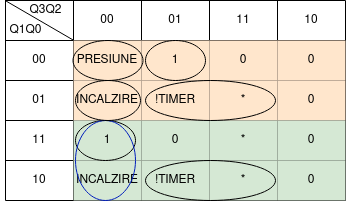

The diagram above was exported from draw.io. Its source (the exported page's mxGraphModel, read from the mxfile embedded in the PNG):
<mxGraphModel dx="868" dy="484" grid="1" gridSize="10" guides="1" tooltips="1" connect="1" arrows="1" fold="1" page="1" pageScale="1" pageWidth="827" pageHeight="1169" math="0" shadow="0">
  <root>
    <mxCell id="0" />
    <mxCell id="1" parent="0" />
    <mxCell id="VpzBe1MpziRyCnA56lvc-14" value="" style="shape=table;html=1;whiteSpace=wrap;startSize=0;container=1;collapsible=0;childLayout=tableLayout;" parent="1" vertex="1">
      <mxGeometry x="320" y="220" width="340" height="200" as="geometry" />
    </mxCell>
    <mxCell id="VpzBe1MpziRyCnA56lvc-15" value="" style="shape=tableRow;horizontal=0;startSize=0;swimlaneHead=0;swimlaneBody=0;top=0;left=0;bottom=0;right=0;collapsible=0;dropTarget=0;fillColor=none;points=[[0,0.5],[1,0.5]];portConstraint=eastwest;" parent="VpzBe1MpziRyCnA56lvc-14" vertex="1">
      <mxGeometry width="340" height="40" as="geometry" />
    </mxCell>
    <mxCell id="VpzBe1MpziRyCnA56lvc-16" value="&lt;div&gt;&lt;br&gt;&lt;/div&gt;&lt;div&gt;&lt;br&gt;&lt;/div&gt;&lt;div&gt;&lt;br&gt;&lt;/div&gt;&lt;div&gt;&lt;br&gt;&lt;/div&gt;&lt;div&gt;&lt;br&gt;&lt;/div&gt;&lt;div&gt;&lt;br&gt;&lt;/div&gt;" style="shape=partialRectangle;html=1;whiteSpace=wrap;connectable=0;fillColor=none;top=0;left=0;bottom=0;right=0;overflow=hidden;" parent="VpzBe1MpziRyCnA56lvc-15" vertex="1">
      <mxGeometry width="68" height="40" as="geometry">
        <mxRectangle width="68" height="40" as="alternateBounds" />
      </mxGeometry>
    </mxCell>
    <mxCell id="VpzBe1MpziRyCnA56lvc-17" value="&lt;div&gt;00&lt;/div&gt;" style="shape=partialRectangle;html=1;whiteSpace=wrap;connectable=0;fillColor=none;top=0;left=0;bottom=0;right=0;overflow=hidden;" parent="VpzBe1MpziRyCnA56lvc-15" vertex="1">
      <mxGeometry x="68" width="68" height="40" as="geometry">
        <mxRectangle width="68" height="40" as="alternateBounds" />
      </mxGeometry>
    </mxCell>
    <mxCell id="VpzBe1MpziRyCnA56lvc-27" value="01" style="shape=partialRectangle;html=1;whiteSpace=wrap;connectable=0;fillColor=none;top=0;left=0;bottom=0;right=0;overflow=hidden;" parent="VpzBe1MpziRyCnA56lvc-15" vertex="1">
      <mxGeometry x="136" width="68" height="40" as="geometry">
        <mxRectangle width="68" height="40" as="alternateBounds" />
      </mxGeometry>
    </mxCell>
    <mxCell id="VpzBe1MpziRyCnA56lvc-30" value="11" style="shape=partialRectangle;html=1;whiteSpace=wrap;connectable=0;fillColor=none;top=0;left=0;bottom=0;right=0;overflow=hidden;" parent="VpzBe1MpziRyCnA56lvc-15" vertex="1">
      <mxGeometry x="204" width="68" height="40" as="geometry">
        <mxRectangle width="68" height="40" as="alternateBounds" />
      </mxGeometry>
    </mxCell>
    <mxCell id="VpzBe1MpziRyCnA56lvc-18" value="10" style="shape=partialRectangle;html=1;whiteSpace=wrap;connectable=0;fillColor=none;top=0;left=0;bottom=0;right=0;overflow=hidden;" parent="VpzBe1MpziRyCnA56lvc-15" vertex="1">
      <mxGeometry x="272" width="68" height="40" as="geometry">
        <mxRectangle width="68" height="40" as="alternateBounds" />
      </mxGeometry>
    </mxCell>
    <mxCell id="VpzBe1MpziRyCnA56lvc-19" value="" style="shape=tableRow;horizontal=0;startSize=0;swimlaneHead=0;swimlaneBody=0;top=0;left=0;bottom=0;right=0;collapsible=0;dropTarget=0;fillColor=none;points=[[0,0.5],[1,0.5]];portConstraint=eastwest;" parent="VpzBe1MpziRyCnA56lvc-14" vertex="1">
      <mxGeometry y="40" width="340" height="40" as="geometry" />
    </mxCell>
    <mxCell id="VpzBe1MpziRyCnA56lvc-20" value="00" style="shape=partialRectangle;html=1;whiteSpace=wrap;connectable=0;fillColor=none;top=0;left=0;bottom=0;right=0;overflow=hidden;" parent="VpzBe1MpziRyCnA56lvc-19" vertex="1">
      <mxGeometry width="68" height="40" as="geometry">
        <mxRectangle width="68" height="40" as="alternateBounds" />
      </mxGeometry>
    </mxCell>
    <mxCell id="VpzBe1MpziRyCnA56lvc-21" value="PRESIUNE" style="shape=partialRectangle;html=1;whiteSpace=wrap;connectable=0;fillColor=#ffe6cc;top=0;left=0;bottom=0;right=0;overflow=hidden;strokeColor=#d79b00;" parent="VpzBe1MpziRyCnA56lvc-19" vertex="1">
      <mxGeometry x="68" width="68" height="40" as="geometry">
        <mxRectangle width="68" height="40" as="alternateBounds" />
      </mxGeometry>
    </mxCell>
    <mxCell id="VpzBe1MpziRyCnA56lvc-28" value="1" style="shape=partialRectangle;html=1;whiteSpace=wrap;connectable=0;fillColor=#ffe6cc;top=0;left=0;bottom=0;right=0;overflow=hidden;strokeColor=#d79b00;" parent="VpzBe1MpziRyCnA56lvc-19" vertex="1">
      <mxGeometry x="136" width="68" height="40" as="geometry">
        <mxRectangle width="68" height="40" as="alternateBounds" />
      </mxGeometry>
    </mxCell>
    <mxCell id="VpzBe1MpziRyCnA56lvc-31" value="0" style="shape=partialRectangle;html=1;whiteSpace=wrap;connectable=0;fillColor=#ffe6cc;top=0;left=0;bottom=0;right=0;overflow=hidden;strokeColor=#d79b00;" parent="VpzBe1MpziRyCnA56lvc-19" vertex="1">
      <mxGeometry x="204" width="68" height="40" as="geometry">
        <mxRectangle width="68" height="40" as="alternateBounds" />
      </mxGeometry>
    </mxCell>
    <mxCell id="VpzBe1MpziRyCnA56lvc-22" value="0" style="shape=partialRectangle;html=1;whiteSpace=wrap;connectable=0;fillColor=#ffe6cc;top=0;left=0;bottom=0;right=0;overflow=hidden;strokeColor=#d79b00;" parent="VpzBe1MpziRyCnA56lvc-19" vertex="1">
      <mxGeometry x="272" width="68" height="40" as="geometry">
        <mxRectangle width="68" height="40" as="alternateBounds" />
      </mxGeometry>
    </mxCell>
    <mxCell id="VpzBe1MpziRyCnA56lvc-23" value="" style="shape=tableRow;horizontal=0;startSize=0;swimlaneHead=0;swimlaneBody=0;top=0;left=0;bottom=0;right=0;collapsible=0;dropTarget=0;fillColor=none;points=[[0,0.5],[1,0.5]];portConstraint=eastwest;" parent="VpzBe1MpziRyCnA56lvc-14" vertex="1">
      <mxGeometry y="80" width="340" height="40" as="geometry" />
    </mxCell>
    <mxCell id="VpzBe1MpziRyCnA56lvc-24" value="01" style="shape=partialRectangle;html=1;whiteSpace=wrap;connectable=0;fillColor=none;top=0;left=0;bottom=0;right=0;overflow=hidden;" parent="VpzBe1MpziRyCnA56lvc-23" vertex="1">
      <mxGeometry width="68" height="40" as="geometry">
        <mxRectangle width="68" height="40" as="alternateBounds" />
      </mxGeometry>
    </mxCell>
    <mxCell id="VpzBe1MpziRyCnA56lvc-25" value="INCALZIRE" style="shape=partialRectangle;html=1;whiteSpace=wrap;connectable=0;fillColor=#ffe6cc;top=0;left=0;bottom=0;right=0;overflow=hidden;strokeColor=#d79b00;" parent="VpzBe1MpziRyCnA56lvc-23" vertex="1">
      <mxGeometry x="68" width="68" height="40" as="geometry">
        <mxRectangle width="68" height="40" as="alternateBounds" />
      </mxGeometry>
    </mxCell>
    <mxCell id="VpzBe1MpziRyCnA56lvc-29" value="!TIMER" style="shape=partialRectangle;html=1;whiteSpace=wrap;connectable=0;fillColor=#ffe6cc;top=0;left=0;bottom=0;right=0;overflow=hidden;pointerEvents=1;strokeColor=#d79b00;" parent="VpzBe1MpziRyCnA56lvc-23" vertex="1">
      <mxGeometry x="136" width="68" height="40" as="geometry">
        <mxRectangle width="68" height="40" as="alternateBounds" />
      </mxGeometry>
    </mxCell>
    <mxCell id="VpzBe1MpziRyCnA56lvc-32" value="*" style="shape=partialRectangle;html=1;whiteSpace=wrap;connectable=0;fillColor=#ffe6cc;top=0;left=0;bottom=0;right=0;overflow=hidden;pointerEvents=1;strokeColor=#d79b00;" parent="VpzBe1MpziRyCnA56lvc-23" vertex="1">
      <mxGeometry x="204" width="68" height="40" as="geometry">
        <mxRectangle width="68" height="40" as="alternateBounds" />
      </mxGeometry>
    </mxCell>
    <mxCell id="VpzBe1MpziRyCnA56lvc-26" value="0" style="shape=partialRectangle;html=1;whiteSpace=wrap;connectable=0;fillColor=#ffe6cc;top=0;left=0;bottom=0;right=0;overflow=hidden;pointerEvents=1;strokeColor=#d79b00;" parent="VpzBe1MpziRyCnA56lvc-23" vertex="1">
      <mxGeometry x="272" width="68" height="40" as="geometry">
        <mxRectangle width="68" height="40" as="alternateBounds" />
      </mxGeometry>
    </mxCell>
    <mxCell id="VpzBe1MpziRyCnA56lvc-36" style="shape=tableRow;horizontal=0;startSize=0;swimlaneHead=0;swimlaneBody=0;top=0;left=0;bottom=0;right=0;collapsible=0;dropTarget=0;fillColor=none;points=[[0,0.5],[1,0.5]];portConstraint=eastwest;" parent="VpzBe1MpziRyCnA56lvc-14" vertex="1">
      <mxGeometry y="120" width="340" height="40" as="geometry" />
    </mxCell>
    <mxCell id="VpzBe1MpziRyCnA56lvc-37" value="11" style="shape=partialRectangle;html=1;whiteSpace=wrap;connectable=0;fillColor=none;top=0;left=0;bottom=0;right=0;overflow=hidden;" parent="VpzBe1MpziRyCnA56lvc-36" vertex="1">
      <mxGeometry width="68" height="40" as="geometry">
        <mxRectangle width="68" height="40" as="alternateBounds" />
      </mxGeometry>
    </mxCell>
    <mxCell id="VpzBe1MpziRyCnA56lvc-38" value="1" style="shape=partialRectangle;html=1;whiteSpace=wrap;connectable=0;fillColor=#d5e8d4;top=0;left=0;bottom=0;right=0;overflow=hidden;strokeColor=#82b366;" parent="VpzBe1MpziRyCnA56lvc-36" vertex="1">
      <mxGeometry x="68" width="68" height="40" as="geometry">
        <mxRectangle width="68" height="40" as="alternateBounds" />
      </mxGeometry>
    </mxCell>
    <mxCell id="VpzBe1MpziRyCnA56lvc-39" value="0" style="shape=partialRectangle;html=1;whiteSpace=wrap;connectable=0;fillColor=#d5e8d4;top=0;left=0;bottom=0;right=0;overflow=hidden;pointerEvents=1;strokeColor=#82b366;" parent="VpzBe1MpziRyCnA56lvc-36" vertex="1">
      <mxGeometry x="136" width="68" height="40" as="geometry">
        <mxRectangle width="68" height="40" as="alternateBounds" />
      </mxGeometry>
    </mxCell>
    <mxCell id="VpzBe1MpziRyCnA56lvc-40" value="*" style="shape=partialRectangle;html=1;whiteSpace=wrap;connectable=0;fillColor=#d5e8d4;top=0;left=0;bottom=0;right=0;overflow=hidden;pointerEvents=1;strokeColor=#82b366;" parent="VpzBe1MpziRyCnA56lvc-36" vertex="1">
      <mxGeometry x="204" width="68" height="40" as="geometry">
        <mxRectangle width="68" height="40" as="alternateBounds" />
      </mxGeometry>
    </mxCell>
    <mxCell id="VpzBe1MpziRyCnA56lvc-41" value="0" style="shape=partialRectangle;html=1;whiteSpace=wrap;connectable=0;fillColor=#d5e8d4;top=0;left=0;bottom=0;right=0;overflow=hidden;pointerEvents=1;strokeColor=#82b366;" parent="VpzBe1MpziRyCnA56lvc-36" vertex="1">
      <mxGeometry x="272" width="68" height="40" as="geometry">
        <mxRectangle width="68" height="40" as="alternateBounds" />
      </mxGeometry>
    </mxCell>
    <mxCell id="VpzBe1MpziRyCnA56lvc-42" style="shape=tableRow;horizontal=0;startSize=0;swimlaneHead=0;swimlaneBody=0;top=0;left=0;bottom=0;right=0;collapsible=0;dropTarget=0;fillColor=none;points=[[0,0.5],[1,0.5]];portConstraint=eastwest;" parent="VpzBe1MpziRyCnA56lvc-14" vertex="1">
      <mxGeometry y="160" width="340" height="40" as="geometry" />
    </mxCell>
    <mxCell id="VpzBe1MpziRyCnA56lvc-43" value="10" style="shape=partialRectangle;html=1;whiteSpace=wrap;connectable=0;fillColor=none;top=0;left=0;bottom=0;right=0;overflow=hidden;" parent="VpzBe1MpziRyCnA56lvc-42" vertex="1">
      <mxGeometry width="68" height="40" as="geometry">
        <mxRectangle width="68" height="40" as="alternateBounds" />
      </mxGeometry>
    </mxCell>
    <mxCell id="VpzBe1MpziRyCnA56lvc-44" value="INCALZIRE" style="shape=partialRectangle;html=1;whiteSpace=wrap;connectable=0;fillColor=#d5e8d4;top=0;left=0;bottom=0;right=0;overflow=hidden;strokeColor=#82b366;" parent="VpzBe1MpziRyCnA56lvc-42" vertex="1">
      <mxGeometry x="68" width="68" height="40" as="geometry">
        <mxRectangle width="68" height="40" as="alternateBounds" />
      </mxGeometry>
    </mxCell>
    <mxCell id="VpzBe1MpziRyCnA56lvc-45" value="!TIMER" style="shape=partialRectangle;html=1;whiteSpace=wrap;connectable=0;fillColor=#d5e8d4;top=0;left=0;bottom=0;right=0;overflow=hidden;pointerEvents=1;strokeColor=#82b366;" parent="VpzBe1MpziRyCnA56lvc-42" vertex="1">
      <mxGeometry x="136" width="68" height="40" as="geometry">
        <mxRectangle width="68" height="40" as="alternateBounds" />
      </mxGeometry>
    </mxCell>
    <mxCell id="VpzBe1MpziRyCnA56lvc-46" value="*" style="shape=partialRectangle;html=1;whiteSpace=wrap;connectable=0;fillColor=#d5e8d4;top=0;left=0;bottom=0;right=0;overflow=hidden;pointerEvents=1;strokeColor=#82b366;" parent="VpzBe1MpziRyCnA56lvc-42" vertex="1">
      <mxGeometry x="204" width="68" height="40" as="geometry">
        <mxRectangle width="68" height="40" as="alternateBounds" />
      </mxGeometry>
    </mxCell>
    <mxCell id="VpzBe1MpziRyCnA56lvc-47" value="0" style="shape=partialRectangle;html=1;whiteSpace=wrap;connectable=0;fillColor=#d5e8d4;top=0;left=0;bottom=0;right=0;overflow=hidden;pointerEvents=1;strokeColor=#82b366;" parent="VpzBe1MpziRyCnA56lvc-42" vertex="1">
      <mxGeometry x="272" width="68" height="40" as="geometry">
        <mxRectangle width="68" height="40" as="alternateBounds" />
      </mxGeometry>
    </mxCell>
    <mxCell id="VpzBe1MpziRyCnA56lvc-48" value="" style="endArrow=none;html=1;rounded=0;exitX=0.001;exitY=0.01;exitDx=0;exitDy=0;exitPerimeter=0;entryX=0.199;entryY=0.988;entryDx=0;entryDy=0;entryPerimeter=0;" parent="VpzBe1MpziRyCnA56lvc-14" source="VpzBe1MpziRyCnA56lvc-15" target="VpzBe1MpziRyCnA56lvc-15" edge="1">
      <mxGeometry width="50" height="50" relative="1" as="geometry">
        <mxPoint x="70" y="90" as="sourcePoint" />
        <mxPoint x="120" y="40" as="targetPoint" />
      </mxGeometry>
    </mxCell>
    <mxCell id="VpzBe1MpziRyCnA56lvc-49" value="Q3Q2" style="text;html=1;align=center;verticalAlign=middle;resizable=0;points=[];autosize=1;strokeColor=none;fillColor=none;" parent="1" vertex="1">
      <mxGeometry x="335" y="220" width="50" height="20" as="geometry" />
    </mxCell>
    <mxCell id="VpzBe1MpziRyCnA56lvc-50" value="Q1Q0" style="text;html=1;align=center;verticalAlign=middle;resizable=0;points=[];autosize=1;strokeColor=none;fillColor=none;" parent="1" vertex="1">
      <mxGeometry x="315" y="240" width="50" height="20" as="geometry" />
    </mxCell>
    <mxCell id="oyCn8PYp7SnY47zphHYX-1" value="" style="ellipse;whiteSpace=wrap;html=1;fillColor=none;" parent="1" vertex="1">
      <mxGeometry x="460" y="260" width="60" height="40" as="geometry" />
    </mxCell>
    <mxCell id="oyCn8PYp7SnY47zphHYX-2" value="" style="ellipse;whiteSpace=wrap;html=1;fillColor=none;" parent="1" vertex="1">
      <mxGeometry x="390" y="340" width="60" height="40" as="geometry" />
    </mxCell>
    <mxCell id="oyCn8PYp7SnY47zphHYX-3" value="" style="ellipse;whiteSpace=wrap;html=1;fillColor=none;" parent="1" vertex="1">
      <mxGeometry x="460" y="300" width="130" height="40" as="geometry" />
    </mxCell>
    <mxCell id="oyCn8PYp7SnY47zphHYX-4" value="" style="ellipse;whiteSpace=wrap;html=1;fillColor=none;" parent="1" vertex="1">
      <mxGeometry x="460" y="380" width="130" height="40" as="geometry" />
    </mxCell>
    <mxCell id="oyCn8PYp7SnY47zphHYX-6" value="" style="ellipse;whiteSpace=wrap;html=1;fillColor=none;direction=south;fontColor=#ffffff;strokeColor=#001DBC;" parent="1" vertex="1">
      <mxGeometry x="390" y="340" width="60" height="80" as="geometry" />
    </mxCell>
    <mxCell id="oyCn8PYp7SnY47zphHYX-9" value="" style="ellipse;whiteSpace=wrap;html=1;fillColor=none;" parent="1" vertex="1">
      <mxGeometry x="387.5" y="260" width="70" height="40" as="geometry" />
    </mxCell>
    <mxCell id="oyCn8PYp7SnY47zphHYX-10" value="" style="ellipse;whiteSpace=wrap;html=1;fillColor=none;" parent="1" vertex="1">
      <mxGeometry x="390" y="300" width="65" height="40" as="geometry" />
    </mxCell>
  </root>
</mxGraphModel>